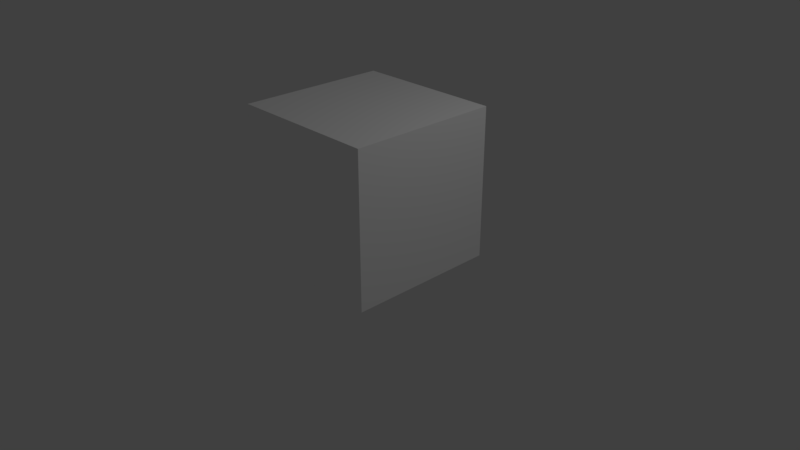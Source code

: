 # Source: Mur.blend  (saved by Blender 2.79.7; exported with 4.5.12 LTS)
import bpy
from mathutils import Matrix  # noqa: F401  (used for matrix-valued properties, if any)

bpy.ops.wm.read_factory_settings(use_empty=True)
scene = bpy.context.scene
scene.name = 'Scene'

# ---- collections
col_collection_1 = bpy.data.collections.new('Collection 1'); scene.collection.children.link(col_collection_1)

# ---- materials (node trees are filled in below, after node groups)
mat_material = bpy.data.materials.new('Material')
mat_material.alpha_threshold = 0.0
mat_material.use_transparent_shadow = False
mat_material.diffuse_color = (1.0, 1.0, 1.0, 1.0)
mat_material.roughness = 0.5
mat_material.line_color = (0.0, 0.0, 0.0, 1.0)

# ---- material node trees

# ---- world
world_world = bpy.data.worlds.new('World'); scene.world = world_world
world_world.color = (0.05088, 0.05088, 0.05088)
world_world.use_sun_shadow = False
world_world.sun_shadow_jitter_overblur = 0.0

# ---- cameras
cam_camera = bpy.data.cameras.new('Camera')
cam_camera.clip_end = 100.0
cam_camera.lens = 35.0
cam_camera.sensor_width = 32.0
cam_camera.sensor_height = 18.0
cam_camera.ortho_scale = 7.314
cam_camera.dof.focus_distance = 0.0
cam_camera.dof.aperture_fstop = 128.0

# ---- lights
light_lamp = bpy.data.lights.new('Lamp', 'POINT')
light_lamp.transmission_factor = 0.0
light_lamp.cutoff_distance = 30.0
light_lamp.energy = 100.0
light_lamp.shadow_buffer_clip_start = 1.001
light_lamp.shadow_soft_size = 0.1
light_lamp.shadow_maximum_resolution = 0.006
light_lamp.use_absolute_resolution = True

# ---- meshes
me_cube = bpy.data.meshes.new('Cube')
me_cube.from_pydata([(0.9999, 0.9998, 0.0), (0.9999, -1.0, 0.0), (-1.0, -1.0, 0.0), (-1.0, 0.9998, 0.0), (0.9999, 0.9998, 2.0), (0.9999, -1.0, 2.0), (-1.0, -1.0, 2.0), (-1.0, 0.9998, 2.0)], [], [(0, 1, 2, 3), (4, 7, 6, 5), (0, 4, 5, 1), (1, 5, 6, 2), (2, 6, 7, 3), (4, 0, 3, 7)])
me_cube.materials.append(mat_material)
me_cube.use_remesh_preserve_volume = False
me_cube.use_remesh_preserve_attributes = False
me_cube.use_mirror_vertex_groups = False
me_cube.update()

# ---- objects
ob_cube = bpy.data.objects.new('Cube', me_cube)
ob_lamp = bpy.data.objects.new('Lamp', light_lamp)
ob_camera = bpy.data.objects.new('Camera', cam_camera)

# ---- transforms, parenting, visibility, modifiers, constraints
ob_cube.location = (0.0001295, 0.0001702, 0.0)
ob_cube.lock_rotations_4d = False
ob_cube.empty_display_type = 'ARROWS'
ob_cube.lineart.crease_threshold = 0.0
ob_lamp.location = (4.076, 1.005, 5.904)
ob_lamp.rotation_euler = (0.6503, 0.05522, 1.866)
ob_lamp.lock_rotations_4d = False
ob_lamp.empty_display_type = 'ARROWS'
ob_lamp.color = (0.0, 0.0, 0.0, 0.0)
ob_lamp.lineart.crease_threshold = 0.0
ob_camera.location = (7.481, -6.508, 5.344)
ob_camera.rotation_euler = (1.109, 0.0, 0.8149)
ob_camera.lock_rotations_4d = False
ob_camera.empty_display_type = 'ARROWS'
ob_camera.color = (0.0, 0.0, 0.0, 0.0)
ob_camera.display_type = 'WIRE'
ob_camera.lineart.crease_threshold = 0.0

# ---- collection membership
col_collection_1.objects.link(ob_cube)
col_collection_1.objects.link(ob_lamp)
col_collection_1.objects.link(ob_camera)

# ---- scene / render settings (as saved in the file)
scene.camera = ob_camera
scene.frame_start = 1; scene.frame_end = 250; scene.frame_set(1)
scene.render.engine = 'BLENDER_EEVEE_NEXT'
scene.render.resolution_percentage = 50
scene.render.dither_intensity = 0.0
scene.cycles.use_denoising = False
scene.cycles.samples = 128
scene.cycles.sampling_pattern = 'TABULATED_SOBOL'
scene.cycles.use_adaptive_sampling = False
scene.cycles.use_light_tree = False
scene.view_settings.view_transform = 'Standard'
bpy.context.view_layer.update()
